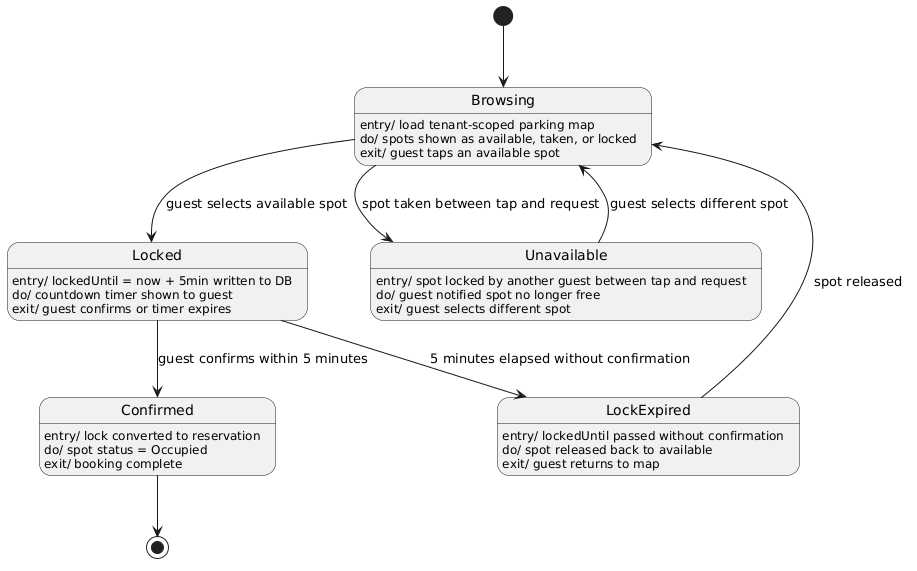

The diagram above was rendered by PlantUML. Its source (embedded in the PNG):
@startuml
[*] --> Browsing

Browsing : entry/ load tenant-scoped parking map
Browsing : do/ spots shown as available, taken, or locked
Browsing : exit/ guest taps an available spot

Locked : entry/ lockedUntil = now + 5min written to DB
Locked : do/ countdown timer shown to guest
Locked : exit/ guest confirms or timer expires

Confirmed : entry/ lock converted to reservation
Confirmed : do/ spot status = Occupied
Confirmed : exit/ booking complete

LockExpired : entry/ lockedUntil passed without confirmation
LockExpired : do/ spot released back to available
LockExpired : exit/ guest returns to map

Unavailable : entry/ spot locked by another guest between tap and request
Unavailable : do/ guest notified spot no longer free
Unavailable : exit/ guest selects different spot

Browsing --> Locked : guest selects available spot
Browsing --> Unavailable : spot taken between tap and request
Locked --> Confirmed : guest confirms within 5 minutes
Locked --> LockExpired : 5 minutes elapsed without confirmation
LockExpired --> Browsing : spot released
Unavailable --> Browsing : guest selects different spot
Confirmed --> [*]
@enduml